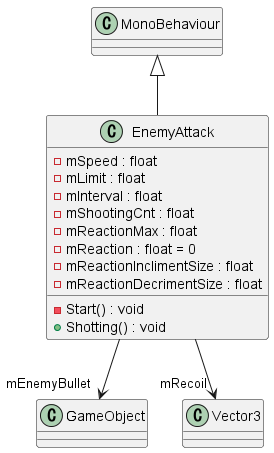

The diagram above was rendered by PlantUML. Its source (embedded in the PNG):
@startuml
class EnemyAttack {
    - mSpeed : float
    - mLimit : float
    - mInterval : float
    - mShootingCnt : float
    - mReactionMax : float
    - mReaction : float = 0
    - mReactionInclimentSize : float
    - mReactionDecrimentSize : float
    - Start() : void
    + Shotting() : void
}
MonoBehaviour <|-- EnemyAttack
EnemyAttack --> "mEnemyBullet" GameObject
EnemyAttack --> "mRecoil" Vector3
@enduml